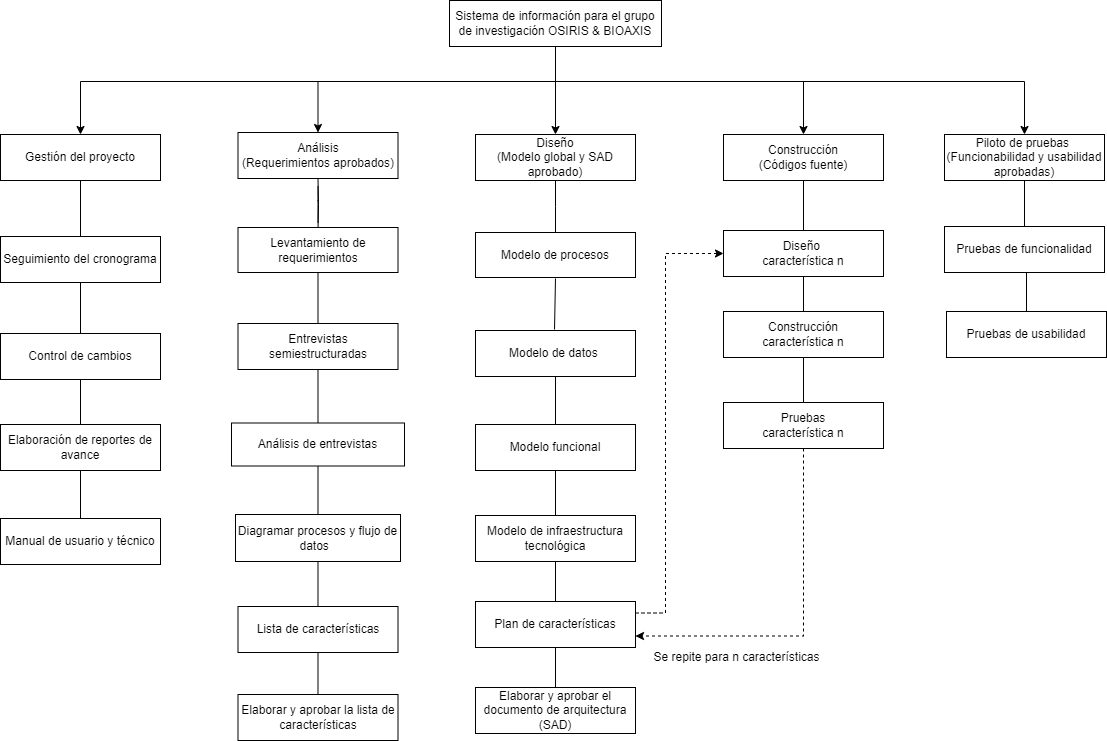

The diagram above was exported from draw.io. Its source (the exported page's mxGraphModel, read from the mxfile embedded in the PNG):
<mxGraphModel dx="1450" dy="522" grid="0" gridSize="10" guides="1" tooltips="1" connect="1" arrows="1" fold="1" page="0" pageScale="1" pageWidth="850" pageHeight="1100" math="0" shadow="0">
  <root>
    <mxCell id="yg9lObkKutyU5Eo7d4FM-0" />
    <mxCell id="yg9lObkKutyU5Eo7d4FM-1" parent="yg9lObkKutyU5Eo7d4FM-0" />
    <mxCell id="yg9lObkKutyU5Eo7d4FM-2" style="edgeStyle=orthogonalEdgeStyle;rounded=0;orthogonalLoop=1;jettySize=auto;html=1;entryX=0.5;entryY=0;entryDx=0;entryDy=0;endArrow=classic;endFill=1;" edge="1" parent="yg9lObkKutyU5Eo7d4FM-1" source="yg9lObkKutyU5Eo7d4FM-7" target="yg9lObkKutyU5Eo7d4FM-14">
      <mxGeometry relative="1" as="geometry">
        <Array as="points">
          <mxPoint x="228" y="117" />
          <mxPoint x="697" y="117" />
        </Array>
      </mxGeometry>
    </mxCell>
    <mxCell id="yg9lObkKutyU5Eo7d4FM-3" style="edgeStyle=orthogonalEdgeStyle;rounded=0;orthogonalLoop=1;jettySize=auto;html=1;exitX=0.5;exitY=1;exitDx=0;exitDy=0;entryX=0.5;entryY=0;entryDx=0;entryDy=0;endArrow=classic;endFill=1;" edge="1" parent="yg9lObkKutyU5Eo7d4FM-1" source="yg9lObkKutyU5Eo7d4FM-7" target="yg9lObkKutyU5Eo7d4FM-13">
      <mxGeometry relative="1" as="geometry">
        <Array as="points">
          <mxPoint x="228" y="117" />
          <mxPoint x="476" y="117" />
        </Array>
      </mxGeometry>
    </mxCell>
    <mxCell id="yg9lObkKutyU5Eo7d4FM-4" style="edgeStyle=orthogonalEdgeStyle;rounded=0;orthogonalLoop=1;jettySize=auto;html=1;endArrow=classic;endFill=1;" edge="1" parent="yg9lObkKutyU5Eo7d4FM-1" source="yg9lObkKutyU5Eo7d4FM-7" target="yg9lObkKutyU5Eo7d4FM-11">
      <mxGeometry relative="1" as="geometry" />
    </mxCell>
    <mxCell id="yg9lObkKutyU5Eo7d4FM-5" style="edgeStyle=orthogonalEdgeStyle;rounded=0;orthogonalLoop=1;jettySize=auto;html=1;exitX=0.5;exitY=1;exitDx=0;exitDy=0;entryX=0.5;entryY=0;entryDx=0;entryDy=0;endArrow=classic;endFill=1;" edge="1" parent="yg9lObkKutyU5Eo7d4FM-1" source="yg9lObkKutyU5Eo7d4FM-7" target="yg9lObkKutyU5Eo7d4FM-9">
      <mxGeometry relative="1" as="geometry">
        <Array as="points">
          <mxPoint x="228" y="117" />
          <mxPoint x="-9" y="117" />
        </Array>
      </mxGeometry>
    </mxCell>
    <mxCell id="yg9lObkKutyU5Eo7d4FM-6" style="edgeStyle=orthogonalEdgeStyle;rounded=0;orthogonalLoop=1;jettySize=auto;html=1;exitX=0.5;exitY=1;exitDx=0;exitDy=0;endArrow=classic;endFill=1;" edge="1" parent="yg9lObkKutyU5Eo7d4FM-1" source="yg9lObkKutyU5Eo7d4FM-7" target="yg9lObkKutyU5Eo7d4FM-50">
      <mxGeometry relative="1" as="geometry">
        <Array as="points">
          <mxPoint x="228" y="117" />
          <mxPoint x="-247" y="117" />
        </Array>
      </mxGeometry>
    </mxCell>
    <mxCell id="yg9lObkKutyU5Eo7d4FM-7" value="&lt;div&gt;Sistema de información para el grupo de investigación OSIRIS &amp;amp; BIOAXIS&lt;/div&gt;" style="rounded=0;whiteSpace=wrap;html=1;hachureGap=4;" vertex="1" parent="yg9lObkKutyU5Eo7d4FM-1">
      <mxGeometry x="122" y="36" width="212" height="46" as="geometry" />
    </mxCell>
    <mxCell id="yg9lObkKutyU5Eo7d4FM-8" style="edgeStyle=orthogonalEdgeStyle;rounded=0;orthogonalLoop=1;jettySize=auto;html=1;endArrow=none;endFill=0;startSize=14;endSize=14;sourcePerimeterSpacing=8;targetPerimeterSpacing=8;" edge="1" parent="yg9lObkKutyU5Eo7d4FM-1" source="yg9lObkKutyU5Eo7d4FM-9">
      <mxGeometry relative="1" as="geometry">
        <mxPoint x="-9.5" y="258" as="targetPoint" />
      </mxGeometry>
    </mxCell>
    <mxCell id="yg9lObkKutyU5Eo7d4FM-9" value="&lt;div&gt;Análisis&lt;/div&gt;&lt;div&gt;(Requerimientos aprobados)&lt;/div&gt;" style="rounded=0;whiteSpace=wrap;html=1;hachureGap=4;" vertex="1" parent="yg9lObkKutyU5Eo7d4FM-1">
      <mxGeometry x="-89.5" y="168" width="160" height="46" as="geometry" />
    </mxCell>
    <mxCell id="yg9lObkKutyU5Eo7d4FM-10" style="edgeStyle=orthogonalEdgeStyle;rounded=0;orthogonalLoop=1;jettySize=auto;html=1;exitX=0.5;exitY=1;exitDx=0;exitDy=0;endArrow=none;endFill=0;startSize=14;endSize=14;sourcePerimeterSpacing=8;targetPerimeterSpacing=8;entryX=0.5;entryY=0;entryDx=0;entryDy=0;" edge="1" parent="yg9lObkKutyU5Eo7d4FM-1" source="yg9lObkKutyU5Eo7d4FM-11">
      <mxGeometry relative="1" as="geometry">
        <mxPoint x="228" y="268" as="targetPoint" />
      </mxGeometry>
    </mxCell>
    <mxCell id="yg9lObkKutyU5Eo7d4FM-11" value="&lt;div&gt;Diseño&lt;/div&gt;&lt;div&gt;(Modelo global y SAD aprobado)&lt;/div&gt;" style="rounded=0;whiteSpace=wrap;html=1;hachureGap=4;" vertex="1" parent="yg9lObkKutyU5Eo7d4FM-1">
      <mxGeometry x="148" y="170" width="160" height="46" as="geometry" />
    </mxCell>
    <mxCell id="yg9lObkKutyU5Eo7d4FM-12" style="edgeStyle=orthogonalEdgeStyle;rounded=0;orthogonalLoop=1;jettySize=auto;html=1;exitX=0.5;exitY=1;exitDx=0;exitDy=0;endArrow=none;endFill=0;startSize=14;endSize=14;sourcePerimeterSpacing=8;targetPerimeterSpacing=8;entryX=0.5;entryY=0;entryDx=0;entryDy=0;" edge="1" parent="yg9lObkKutyU5Eo7d4FM-1" source="yg9lObkKutyU5Eo7d4FM-13" target="yg9lObkKutyU5Eo7d4FM-25">
      <mxGeometry relative="1" as="geometry" />
    </mxCell>
    <mxCell id="yg9lObkKutyU5Eo7d4FM-13" value="&lt;div&gt;Construcción&lt;/div&gt;&lt;div&gt;(Códigos fuente)&lt;/div&gt;" style="rounded=0;whiteSpace=wrap;html=1;hachureGap=4;" vertex="1" parent="yg9lObkKutyU5Eo7d4FM-1">
      <mxGeometry x="396" y="170" width="160" height="46" as="geometry" />
    </mxCell>
    <mxCell id="yg9lObkKutyU5Eo7d4FM-14" value="Piloto de pruebas&amp;nbsp;&lt;br&gt;(Funcionabilidad y usabilidad aprobadas)" style="rounded=0;whiteSpace=wrap;html=1;hachureGap=4;" vertex="1" parent="yg9lObkKutyU5Eo7d4FM-1">
      <mxGeometry x="617" y="170" width="160" height="46" as="geometry" />
    </mxCell>
    <mxCell id="yg9lObkKutyU5Eo7d4FM-15" style="edgeStyle=orthogonalEdgeStyle;rounded=0;orthogonalLoop=1;jettySize=auto;html=1;strokeColor=#000000;endArrow=none;endFill=0;" edge="1" parent="yg9lObkKutyU5Eo7d4FM-1" source="yg9lObkKutyU5Eo7d4FM-17" target="yg9lObkKutyU5Eo7d4FM-35">
      <mxGeometry relative="1" as="geometry" />
    </mxCell>
    <mxCell id="yg9lObkKutyU5Eo7d4FM-16" style="edgeStyle=orthogonalEdgeStyle;rounded=0;orthogonalLoop=1;jettySize=auto;html=1;exitX=0.5;exitY=0;exitDx=0;exitDy=0;entryX=0.5;entryY=1;entryDx=0;entryDy=0;endArrow=none;endFill=0;" edge="1" parent="yg9lObkKutyU5Eo7d4FM-1" source="yg9lObkKutyU5Eo7d4FM-17" target="yg9lObkKutyU5Eo7d4FM-58">
      <mxGeometry relative="1" as="geometry" />
    </mxCell>
    <mxCell id="yg9lObkKutyU5Eo7d4FM-17" value="Entrevistas semiestructuradas" style="rounded=0;whiteSpace=wrap;html=1;hachureGap=4;" vertex="1" parent="yg9lObkKutyU5Eo7d4FM-1">
      <mxGeometry x="-89.5" y="359" width="160" height="46" as="geometry" />
    </mxCell>
    <mxCell id="yg9lObkKutyU5Eo7d4FM-18" value="" style="edgeStyle=orthogonalEdgeStyle;rounded=0;orthogonalLoop=1;jettySize=auto;html=1;endArrow=none;endFill=0;startSize=14;endSize=14;sourcePerimeterSpacing=8;targetPerimeterSpacing=8;entryX=0.5;entryY=1;entryDx=0;entryDy=0;exitX=0.5;exitY=0;exitDx=0;exitDy=0;" edge="1" parent="yg9lObkKutyU5Eo7d4FM-1" target="yg9lObkKutyU5Eo7d4FM-9">
      <mxGeometry relative="1" as="geometry">
        <mxPoint x="-9.5" y="266" as="sourcePoint" />
      </mxGeometry>
    </mxCell>
    <mxCell id="yg9lObkKutyU5Eo7d4FM-19" style="edgeStyle=orthogonalEdgeStyle;rounded=0;orthogonalLoop=1;jettySize=auto;html=1;strokeColor=#000000;endArrow=none;endFill=0;" edge="1" parent="yg9lObkKutyU5Eo7d4FM-1" source="yg9lObkKutyU5Eo7d4FM-20" target="yg9lObkKutyU5Eo7d4FM-38">
      <mxGeometry relative="1" as="geometry" />
    </mxCell>
    <mxCell id="yg9lObkKutyU5Eo7d4FM-20" value="Lista de características" style="rounded=0;whiteSpace=wrap;html=1;hachureGap=4;" vertex="1" parent="yg9lObkKutyU5Eo7d4FM-1">
      <mxGeometry x="-89.5" y="642" width="160" height="46" as="geometry" />
    </mxCell>
    <mxCell id="yg9lObkKutyU5Eo7d4FM-21" style="edgeStyle=orthogonalEdgeStyle;rounded=0;orthogonalLoop=1;jettySize=auto;html=1;exitX=0.5;exitY=1;exitDx=0;exitDy=0;endArrow=none;endFill=0;startSize=14;endSize=14;sourcePerimeterSpacing=8;targetPerimeterSpacing=8;" edge="1" parent="yg9lObkKutyU5Eo7d4FM-1">
      <mxGeometry relative="1" as="geometry">
        <mxPoint x="227" y="365" as="targetPoint" />
        <Array as="points">
          <mxPoint x="228" y="365" />
        </Array>
        <mxPoint x="228" y="314" as="sourcePoint" />
      </mxGeometry>
    </mxCell>
    <mxCell id="yg9lObkKutyU5Eo7d4FM-22" style="edgeStyle=orthogonalEdgeStyle;rounded=0;orthogonalLoop=1;jettySize=auto;html=1;endArrow=none;endFill=0;" edge="1" parent="yg9lObkKutyU5Eo7d4FM-1" source="yg9lObkKutyU5Eo7d4FM-23" target="yg9lObkKutyU5Eo7d4FM-41">
      <mxGeometry relative="1" as="geometry" />
    </mxCell>
    <mxCell id="yg9lObkKutyU5Eo7d4FM-23" value="Modelo de datos&amp;nbsp;" style="rounded=0;whiteSpace=wrap;html=1;hachureGap=4;" vertex="1" parent="yg9lObkKutyU5Eo7d4FM-1">
      <mxGeometry x="148" y="366" width="160" height="46" as="geometry" />
    </mxCell>
    <mxCell id="yg9lObkKutyU5Eo7d4FM-24" style="edgeStyle=none;curved=1;rounded=0;orthogonalLoop=1;jettySize=auto;html=1;exitX=0.5;exitY=1;exitDx=0;exitDy=0;endArrow=none;startSize=14;endSize=14;sourcePerimeterSpacing=8;targetPerimeterSpacing=8;endFill=0;entryX=0.5;entryY=0;entryDx=0;entryDy=0;" edge="1" parent="yg9lObkKutyU5Eo7d4FM-1" source="yg9lObkKutyU5Eo7d4FM-25" target="yg9lObkKutyU5Eo7d4FM-31">
      <mxGeometry relative="1" as="geometry" />
    </mxCell>
    <mxCell id="yg9lObkKutyU5Eo7d4FM-25" value="Diseño&amp;nbsp;&lt;br&gt;característica n" style="rounded=0;whiteSpace=wrap;html=1;hachureGap=4;" vertex="1" parent="yg9lObkKutyU5Eo7d4FM-1">
      <mxGeometry x="396" y="266" width="160" height="46" as="geometry" />
    </mxCell>
    <mxCell id="yg9lObkKutyU5Eo7d4FM-26" style="edgeStyle=orthogonalEdgeStyle;rounded=0;orthogonalLoop=1;jettySize=auto;html=1;endArrow=none;endFill=0;startSize=14;endSize=14;sourcePerimeterSpacing=8;targetPerimeterSpacing=8;exitX=0.5;exitY=1;exitDx=0;exitDy=0;entryX=0.5;entryY=0;entryDx=0;entryDy=0;" edge="1" parent="yg9lObkKutyU5Eo7d4FM-1" source="yg9lObkKutyU5Eo7d4FM-33" target="yg9lObkKutyU5Eo7d4FM-29">
      <mxGeometry relative="1" as="geometry" />
    </mxCell>
    <mxCell id="yg9lObkKutyU5Eo7d4FM-27" style="edgeStyle=orthogonalEdgeStyle;rounded=0;orthogonalLoop=1;jettySize=auto;html=1;exitX=0.5;exitY=1;exitDx=0;exitDy=0;entryX=1;entryY=0.75;entryDx=0;entryDy=0;dashed=1;" edge="1" parent="yg9lObkKutyU5Eo7d4FM-1" source="yg9lObkKutyU5Eo7d4FM-28" target="yg9lObkKutyU5Eo7d4FM-57">
      <mxGeometry relative="1" as="geometry">
        <Array as="points">
          <mxPoint x="476" y="672" />
          <mxPoint x="308" y="672" />
        </Array>
      </mxGeometry>
    </mxCell>
    <mxCell id="yg9lObkKutyU5Eo7d4FM-28" value="&lt;div&gt;Pruebas&lt;/div&gt;&lt;div&gt;característica n&lt;/div&gt;" style="rounded=0;whiteSpace=wrap;html=1;hachureGap=4;" vertex="1" parent="yg9lObkKutyU5Eo7d4FM-1">
      <mxGeometry x="396" y="438" width="160" height="46" as="geometry" />
    </mxCell>
    <mxCell id="yg9lObkKutyU5Eo7d4FM-29" value="Pruebas de usabilidad" style="rounded=0;whiteSpace=wrap;html=1;hachureGap=4;" vertex="1" parent="yg9lObkKutyU5Eo7d4FM-1">
      <mxGeometry x="619" y="347" width="160" height="46" as="geometry" />
    </mxCell>
    <mxCell id="yg9lObkKutyU5Eo7d4FM-30" style="edgeStyle=orthogonalEdgeStyle;rounded=0;orthogonalLoop=1;jettySize=auto;html=1;exitX=0.5;exitY=1;exitDx=0;exitDy=0;endArrow=none;endFill=0;" edge="1" parent="yg9lObkKutyU5Eo7d4FM-1" source="yg9lObkKutyU5Eo7d4FM-31" target="yg9lObkKutyU5Eo7d4FM-28">
      <mxGeometry relative="1" as="geometry" />
    </mxCell>
    <mxCell id="yg9lObkKutyU5Eo7d4FM-31" value="&lt;div&gt;Construcción&lt;/div&gt;&lt;div&gt;característica n&lt;/div&gt;" style="rounded=0;whiteSpace=wrap;html=1;hachureGap=4;" vertex="1" parent="yg9lObkKutyU5Eo7d4FM-1">
      <mxGeometry x="396" y="347" width="160" height="46" as="geometry" />
    </mxCell>
    <mxCell id="yg9lObkKutyU5Eo7d4FM-32" style="edgeStyle=orthogonalEdgeStyle;rounded=0;orthogonalLoop=1;jettySize=auto;html=1;exitX=0.5;exitY=0;exitDx=0;exitDy=0;entryX=0.5;entryY=1;entryDx=0;entryDy=0;endArrow=none;endFill=0;" edge="1" parent="yg9lObkKutyU5Eo7d4FM-1" source="yg9lObkKutyU5Eo7d4FM-33" target="yg9lObkKutyU5Eo7d4FM-14">
      <mxGeometry relative="1" as="geometry" />
    </mxCell>
    <mxCell id="yg9lObkKutyU5Eo7d4FM-33" value="Pruebas de funcionalidad" style="rounded=0;whiteSpace=wrap;html=1;hachureGap=4;" vertex="1" parent="yg9lObkKutyU5Eo7d4FM-1">
      <mxGeometry x="617" y="262" width="160" height="46" as="geometry" />
    </mxCell>
    <mxCell id="yg9lObkKutyU5Eo7d4FM-34" style="edgeStyle=orthogonalEdgeStyle;rounded=0;orthogonalLoop=1;jettySize=auto;html=1;exitX=0.5;exitY=1;exitDx=0;exitDy=0;strokeColor=#000000;endArrow=none;endFill=0;" edge="1" parent="yg9lObkKutyU5Eo7d4FM-1" source="yg9lObkKutyU5Eo7d4FM-35" target="yg9lObkKutyU5Eo7d4FM-37">
      <mxGeometry relative="1" as="geometry" />
    </mxCell>
    <mxCell id="yg9lObkKutyU5Eo7d4FM-35" value="Análisis de entrevistas" style="rounded=0;whiteSpace=wrap;html=1;" vertex="1" parent="yg9lObkKutyU5Eo7d4FM-1">
      <mxGeometry x="-96" y="458.5" width="173" height="43" as="geometry" />
    </mxCell>
    <mxCell id="yg9lObkKutyU5Eo7d4FM-36" style="edgeStyle=orthogonalEdgeStyle;rounded=0;orthogonalLoop=1;jettySize=auto;html=1;exitX=0.5;exitY=1;exitDx=0;exitDy=0;entryX=0.5;entryY=0;entryDx=0;entryDy=0;strokeColor=#000000;endArrow=none;endFill=0;" edge="1" parent="yg9lObkKutyU5Eo7d4FM-1" source="yg9lObkKutyU5Eo7d4FM-37" target="yg9lObkKutyU5Eo7d4FM-20">
      <mxGeometry relative="1" as="geometry" />
    </mxCell>
    <mxCell id="yg9lObkKutyU5Eo7d4FM-37" value="Diagramar procesos y flujo de datos&amp;nbsp;&amp;nbsp;" style="rounded=0;whiteSpace=wrap;html=1;" vertex="1" parent="yg9lObkKutyU5Eo7d4FM-1">
      <mxGeometry x="-92" y="550" width="165" height="47" as="geometry" />
    </mxCell>
    <mxCell id="yg9lObkKutyU5Eo7d4FM-38" value="Elaborar y aprobar la lista de características" style="rounded=0;whiteSpace=wrap;html=1;hachureGap=4;" vertex="1" parent="yg9lObkKutyU5Eo7d4FM-1">
      <mxGeometry x="-89.5" y="730" width="160" height="46" as="geometry" />
    </mxCell>
    <mxCell id="yg9lObkKutyU5Eo7d4FM-39" value="&lt;div&gt;Modelo de procesos&lt;/div&gt;" style="rounded=0;whiteSpace=wrap;html=1;hachureGap=4;" vertex="1" parent="yg9lObkKutyU5Eo7d4FM-1">
      <mxGeometry x="148" y="268" width="160" height="45" as="geometry" />
    </mxCell>
    <mxCell id="yg9lObkKutyU5Eo7d4FM-40" style="edgeStyle=orthogonalEdgeStyle;rounded=0;orthogonalLoop=1;jettySize=auto;html=1;exitX=0.5;exitY=1;exitDx=0;exitDy=0;endArrow=none;endFill=0;" edge="1" parent="yg9lObkKutyU5Eo7d4FM-1" source="yg9lObkKutyU5Eo7d4FM-41" target="yg9lObkKutyU5Eo7d4FM-43">
      <mxGeometry relative="1" as="geometry" />
    </mxCell>
    <mxCell id="yg9lObkKutyU5Eo7d4FM-41" value="Modelo funcional" style="rounded=0;whiteSpace=wrap;html=1;hachureGap=4;" vertex="1" parent="yg9lObkKutyU5Eo7d4FM-1">
      <mxGeometry x="148" y="460" width="160" height="46" as="geometry" />
    </mxCell>
    <mxCell id="yg9lObkKutyU5Eo7d4FM-42" style="edgeStyle=orthogonalEdgeStyle;rounded=0;orthogonalLoop=1;jettySize=auto;html=1;entryX=0.5;entryY=0;entryDx=0;entryDy=0;endArrow=none;endFill=0;" edge="1" parent="yg9lObkKutyU5Eo7d4FM-1" source="yg9lObkKutyU5Eo7d4FM-43" target="yg9lObkKutyU5Eo7d4FM-57">
      <mxGeometry relative="1" as="geometry" />
    </mxCell>
    <mxCell id="yg9lObkKutyU5Eo7d4FM-43" value="Modelo de infraestructura tecnológica" style="rounded=0;whiteSpace=wrap;html=1;hachureGap=4;" vertex="1" parent="yg9lObkKutyU5Eo7d4FM-1">
      <mxGeometry x="148" y="551" width="160" height="46" as="geometry" />
    </mxCell>
    <mxCell id="yg9lObkKutyU5Eo7d4FM-44" value="Elaborar y aprobar el documento de arquitectura (SAD)" style="rounded=0;whiteSpace=wrap;html=1;hachureGap=4;" vertex="1" parent="yg9lObkKutyU5Eo7d4FM-1">
      <mxGeometry x="148" y="723" width="160" height="46" as="geometry" />
    </mxCell>
    <mxCell id="yg9lObkKutyU5Eo7d4FM-45" value="&lt;font style=&quot;font-size: 12px;&quot;&gt;Se repite para n características&lt;/font&gt;" style="text;html=1;align=center;verticalAlign=middle;resizable=0;points=[];autosize=1;strokeColor=none;fillColor=none;fontSize=16;" vertex="1" parent="yg9lObkKutyU5Eo7d4FM-1">
      <mxGeometry x="317" y="675" width="184" height="31" as="geometry" />
    </mxCell>
    <mxCell id="yg9lObkKutyU5Eo7d4FM-46" value="Manual de usuario y técnico" style="rounded=0;whiteSpace=wrap;html=1;hachureGap=4;" vertex="1" parent="yg9lObkKutyU5Eo7d4FM-1">
      <mxGeometry x="-327" y="554" width="160" height="46" as="geometry" />
    </mxCell>
    <mxCell id="yg9lObkKutyU5Eo7d4FM-47" style="edgeStyle=orthogonalEdgeStyle;rounded=0;orthogonalLoop=1;jettySize=auto;html=1;exitX=0.5;exitY=1;exitDx=0;exitDy=0;strokeColor=#000000;endArrow=none;endFill=0;" edge="1" parent="yg9lObkKutyU5Eo7d4FM-1" source="yg9lObkKutyU5Eo7d4FM-48" target="yg9lObkKutyU5Eo7d4FM-52">
      <mxGeometry relative="1" as="geometry" />
    </mxCell>
    <mxCell id="yg9lObkKutyU5Eo7d4FM-48" value="&lt;div&gt;Seguimiento del cronograma&lt;/div&gt;" style="rounded=0;whiteSpace=wrap;html=1;hachureGap=4;" vertex="1" parent="yg9lObkKutyU5Eo7d4FM-1">
      <mxGeometry x="-327" y="272" width="160" height="46" as="geometry" />
    </mxCell>
    <mxCell id="yg9lObkKutyU5Eo7d4FM-49" style="edgeStyle=orthogonalEdgeStyle;rounded=0;orthogonalLoop=1;jettySize=auto;html=1;entryX=0.5;entryY=0;entryDx=0;entryDy=0;strokeColor=#000000;endArrow=none;endFill=0;" edge="1" parent="yg9lObkKutyU5Eo7d4FM-1" source="yg9lObkKutyU5Eo7d4FM-50" target="yg9lObkKutyU5Eo7d4FM-48">
      <mxGeometry relative="1" as="geometry" />
    </mxCell>
    <mxCell id="yg9lObkKutyU5Eo7d4FM-50" value="Gestión del proyecto" style="rounded=0;whiteSpace=wrap;html=1;hachureGap=4;" vertex="1" parent="yg9lObkKutyU5Eo7d4FM-1">
      <mxGeometry x="-327" y="170" width="160" height="46" as="geometry" />
    </mxCell>
    <mxCell id="yg9lObkKutyU5Eo7d4FM-51" style="edgeStyle=orthogonalEdgeStyle;rounded=0;orthogonalLoop=1;jettySize=auto;html=1;exitX=0.5;exitY=1;exitDx=0;exitDy=0;entryX=0.5;entryY=0;entryDx=0;entryDy=0;strokeColor=#000000;endArrow=none;endFill=0;" edge="1" parent="yg9lObkKutyU5Eo7d4FM-1" source="yg9lObkKutyU5Eo7d4FM-52" target="yg9lObkKutyU5Eo7d4FM-54">
      <mxGeometry relative="1" as="geometry" />
    </mxCell>
    <mxCell id="yg9lObkKutyU5Eo7d4FM-52" value="Control de cambios" style="rounded=0;whiteSpace=wrap;html=1;hachureGap=4;" vertex="1" parent="yg9lObkKutyU5Eo7d4FM-1">
      <mxGeometry x="-327" y="369" width="160" height="46" as="geometry" />
    </mxCell>
    <mxCell id="yg9lObkKutyU5Eo7d4FM-53" style="edgeStyle=orthogonalEdgeStyle;rounded=0;orthogonalLoop=1;jettySize=auto;html=1;entryX=0.5;entryY=0;entryDx=0;entryDy=0;strokeColor=#000000;endArrow=none;endFill=0;" edge="1" parent="yg9lObkKutyU5Eo7d4FM-1" source="yg9lObkKutyU5Eo7d4FM-54" target="yg9lObkKutyU5Eo7d4FM-46">
      <mxGeometry relative="1" as="geometry" />
    </mxCell>
    <mxCell id="yg9lObkKutyU5Eo7d4FM-54" value="Elaboración de reportes de avance" style="rounded=0;whiteSpace=wrap;html=1;hachureGap=4;" vertex="1" parent="yg9lObkKutyU5Eo7d4FM-1">
      <mxGeometry x="-327" y="460" width="160" height="46" as="geometry" />
    </mxCell>
    <mxCell id="yg9lObkKutyU5Eo7d4FM-55" style="edgeStyle=orthogonalEdgeStyle;rounded=0;orthogonalLoop=1;jettySize=auto;html=1;endArrow=none;endFill=0;" edge="1" parent="yg9lObkKutyU5Eo7d4FM-1" source="yg9lObkKutyU5Eo7d4FM-57" target="yg9lObkKutyU5Eo7d4FM-44">
      <mxGeometry relative="1" as="geometry" />
    </mxCell>
    <mxCell id="yg9lObkKutyU5Eo7d4FM-56" style="edgeStyle=orthogonalEdgeStyle;rounded=0;orthogonalLoop=1;jettySize=auto;html=1;exitX=1;exitY=0.25;exitDx=0;exitDy=0;entryX=0;entryY=0.5;entryDx=0;entryDy=0;dashed=1;" edge="1" parent="yg9lObkKutyU5Eo7d4FM-1" source="yg9lObkKutyU5Eo7d4FM-57" target="yg9lObkKutyU5Eo7d4FM-25">
      <mxGeometry relative="1" as="geometry">
        <Array as="points">
          <mxPoint x="338" y="649" />
          <mxPoint x="338" y="289" />
        </Array>
      </mxGeometry>
    </mxCell>
    <mxCell id="yg9lObkKutyU5Eo7d4FM-57" value="Plan de características" style="rounded=0;whiteSpace=wrap;html=1;hachureGap=4;" vertex="1" parent="yg9lObkKutyU5Eo7d4FM-1">
      <mxGeometry x="148" y="637" width="160" height="46" as="geometry" />
    </mxCell>
    <mxCell id="yg9lObkKutyU5Eo7d4FM-58" value="&lt;div&gt;Levantamiento de requerimientos&lt;/div&gt;" style="rounded=0;whiteSpace=wrap;html=1;hachureGap=4;" vertex="1" parent="yg9lObkKutyU5Eo7d4FM-1">
      <mxGeometry x="-89.5" y="263" width="160" height="45" as="geometry" />
    </mxCell>
  </root>
</mxGraphModel>